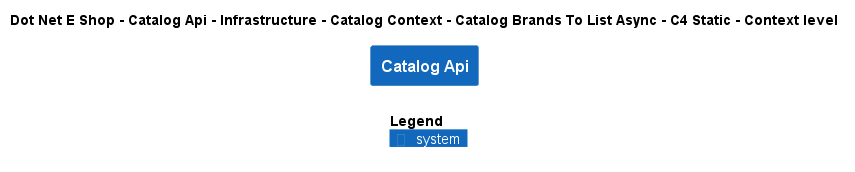

The diagram above was rendered by PlantUML. Its source (embedded in the PNG):
@startuml
!include ..\..\..\..\..\..\..\..\..\.c4s\C4_Context.puml

AddElementTag("c4interflow:lifecycle:new", $bgColor=green, $fontColor=#ffffff, $borderColor=green, $shadowing="False")
AddElementTag("c4interflow:lifecycle:changed", $bgColor=orange, $fontColor=#ffffff, $borderColor=orange, $shadowing="False")
AddElementTag("c4interflow:lifecycle:removed", $bgColor=red, $fontColor=#ffffff, $borderColor=red, $shadowing="False")

AddRelTag("c4interflow:lifecycle:new", $textColor=green, $lineColor=green)
AddRelTag("c4interflow:lifecycle:changed", $textColor=orange, $lineColor=orange)
AddRelTag("c4interflow:lifecycle:removed", $textColor=red, $lineColor=red)

SHOW_PERSON_PORTRAIT()
LAYOUT_TOP_DOWN()

skinparam linetype polyline

title Dot Net E Shop - Catalog Api - Infrastructure - Catalog Context - Catalog Brands To List Async - C4 Static - Context level

System(DotNetEShop.SoftwareSystems.CatalogApi, "Catalog Api", "")



SHOW_LEGEND()
@enduml